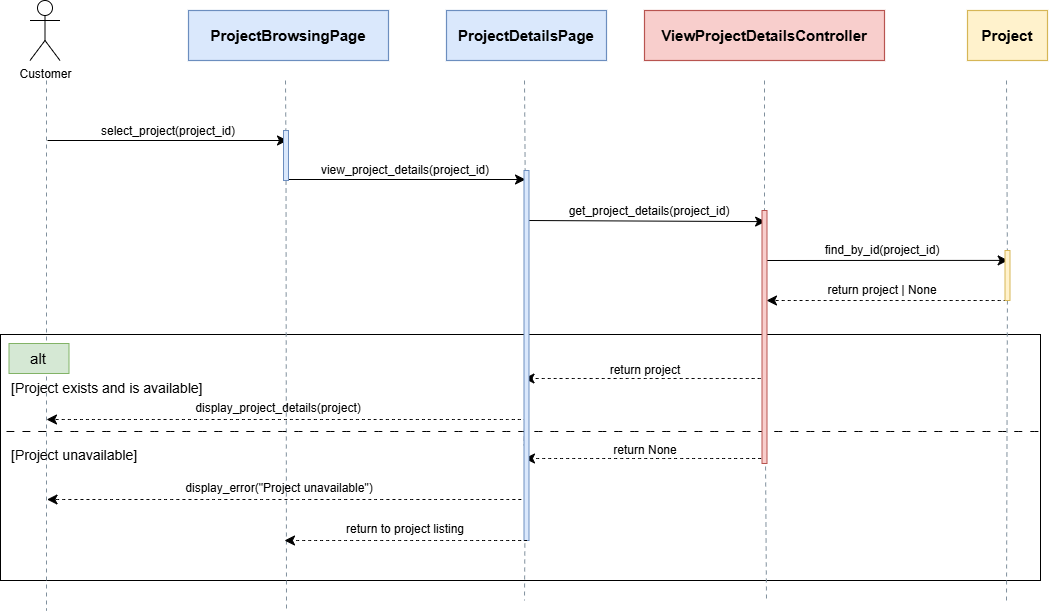

The diagram above was exported from draw.io. Its source (the exported page's mxGraphModel, read from the mxfile embedded in the PNG):
<mxGraphModel dx="881" dy="813" grid="1" gridSize="10" guides="1" tooltips="1" connect="1" arrows="1" fold="1" page="1" pageScale="1" pageWidth="1800" pageHeight="1000" math="0" shadow="0">
  <root>
    <mxCell id="0" />
    <mxCell id="1" parent="0" />
    <mxCell id="EkT5BEnP828QdKaYp5Zs-29" parent="1" style="rounded=0;whiteSpace=wrap;html=1;fillColor=none;" value="" vertex="1">
      <mxGeometry height="246" width="1040" x="194" y="394" as="geometry" />
    </mxCell>
    <mxCell id="5" edge="1" parent="1" style="endArrow=none;startArrow=none;dashed=1;dashPattern=4 4;strokeColor=#80909D;strokeWidth=1;" value="">
      <mxGeometry relative="1" as="geometry">
        <mxPoint x="240" y="140" as="sourcePoint" />
        <mxPoint x="240" y="670" as="targetPoint" />
      </mxGeometry>
    </mxCell>
    <mxCell id="7" edge="1" parent="1" source="7ooVO6h3ILvUPr0b0OXf-14" style="endArrow=none;startArrow=none;dashed=1;dashPattern=4 4;strokeColor=#80909D;strokeWidth=1;" value="">
      <mxGeometry relative="1" as="geometry">
        <mxPoint x="479" y="140" as="sourcePoint" />
        <mxPoint x="480" y="670" as="targetPoint" />
      </mxGeometry>
    </mxCell>
    <mxCell id="8" parent="1" style="rounded=0;whiteSpace=wrap;html=1;fillColor=#dae8fc;strokeColor=#6c8ebf;strokeWidth=1.2;fontSize=15;fontStyle=1;align=center;verticalAlign=middle;" value="ProjectBrowsingPage" vertex="1">
      <mxGeometry height="50" width="200" x="382" y="70" as="geometry" />
    </mxCell>
    <mxCell id="9" edge="1" parent="1" style="endArrow=none;startArrow=none;dashed=1;dashPattern=4 4;strokeColor=#80909D;strokeWidth=1;" value="">
      <mxGeometry relative="1" as="geometry">
        <mxPoint x="718.6111110000002" y="563" as="sourcePoint" />
        <mxPoint x="718" y="660" as="targetPoint" />
      </mxGeometry>
    </mxCell>
    <mxCell id="10" parent="1" style="rounded=0;whiteSpace=wrap;html=1;fillColor=#dae8fc;strokeColor=#6c8ebf;strokeWidth=1.2;fontSize=15;fontStyle=1;align=center;verticalAlign=middle;" value="ProjectDetailsPage" vertex="1">
      <mxGeometry height="50" width="160" x="640" y="70" as="geometry" />
    </mxCell>
    <mxCell id="11" edge="1" parent="1" style="endArrow=none;startArrow=none;dashed=1;dashPattern=4 4;strokeColor=#80909D;strokeWidth=1;" value="">
      <mxGeometry relative="1" as="geometry">
        <mxPoint x="958.0000000000002" y="374" as="sourcePoint" />
        <mxPoint x="960" y="660" as="targetPoint" />
      </mxGeometry>
    </mxCell>
    <mxCell id="12" parent="1" style="rounded=0;whiteSpace=wrap;html=1;fillColor=#f8cecc;strokeColor=#b85450;strokeWidth=1.2;fontSize=15;fontStyle=1;align=center;verticalAlign=middle;" value="ViewProjectDetailsController" vertex="1">
      <mxGeometry height="50" width="240" x="838" y="70" as="geometry" />
    </mxCell>
    <mxCell id="13" edge="1" parent="1" source="7ooVO6h3ILvUPr0b0OXf-22" style="endArrow=none;startArrow=none;dashed=1;dashPattern=4 4;strokeColor=#80909D;strokeWidth=1;" value="">
      <mxGeometry relative="1" as="geometry">
        <mxPoint x="1200" y="140" as="sourcePoint" />
        <mxPoint x="1200" y="660" as="targetPoint" />
      </mxGeometry>
    </mxCell>
    <mxCell id="14" parent="1" style="rounded=0;whiteSpace=wrap;html=1;fillColor=#fff2cc;strokeColor=#d6b656;strokeWidth=1.2;fontSize=15;fontStyle=1;align=center;verticalAlign=middle;" value="Project" vertex="1">
      <mxGeometry height="50" width="80" x="1161" y="70" as="geometry" />
    </mxCell>
    <mxCell id="2b66AKAIcW0CLFmSBAH5-59" parent="1" style="shape=umlActor;verticalLabelPosition=bottom;verticalAlign=top;html=1;outlineConnect=0;labelPerimeter=1;" value="Customer" vertex="1">
      <mxGeometry height="60" width="30" x="223.5" y="60" as="geometry" />
    </mxCell>
    <mxCell id="38VJHhaBm1qHHcLcZ8TE-14" edge="1" parent="1" style="endArrow=classic;html=1;rounded=0;fontSize=12;defaultLabelBackgroundColor=page;startSize=8;endSize=8;curved=1;" value="">
      <mxGeometry height="50" relative="1" width="50" as="geometry">
        <mxPoint x="241" y="200" as="sourcePoint" />
        <mxPoint x="481" y="200" as="targetPoint" />
      </mxGeometry>
    </mxCell>
    <mxCell id="38VJHhaBm1qHHcLcZ8TE-15" edge="1" parent="1" style="endArrow=classic;html=1;rounded=0;fontSize=12;defaultLabelBackgroundColor=page;startSize=8;endSize=8;curved=1;dashed=1;" value="">
      <mxGeometry height="50" relative="1" width="50" as="geometry">
        <mxPoint x="1200" y="360" as="sourcePoint" />
        <mxPoint x="960" y="360" as="targetPoint" />
      </mxGeometry>
    </mxCell>
    <mxCell id="38VJHhaBm1qHHcLcZ8TE-16" edge="1" parent="1" style="endArrow=classic;html=1;rounded=0;fontSize=12;defaultLabelBackgroundColor=page;startSize=8;endSize=8;curved=1;entryX=0.631;entryY=0.198;entryDx=0;entryDy=0;entryPerimeter=0;" target="7ooVO6h3ILvUPr0b0OXf-22" value="">
      <mxGeometry height="50" relative="1" width="50" as="geometry">
        <mxPoint x="958.5" y="320" as="sourcePoint" />
        <mxPoint x="1278.5" y="320" as="targetPoint" />
      </mxGeometry>
    </mxCell>
    <mxCell id="38VJHhaBm1qHHcLcZ8TE-17" edge="1" parent="1" style="endArrow=classic;html=1;rounded=0;fontSize=12;defaultLabelBackgroundColor=page;startSize=8;endSize=8;curved=1;entryX=0.722;entryY=0.044;entryDx=0;entryDy=0;entryPerimeter=0;" target="7ooVO6h3ILvUPr0b0OXf-23" value="">
      <mxGeometry height="50" relative="1" width="50" as="geometry">
        <mxPoint x="720.5" y="280" as="sourcePoint" />
        <mxPoint x="1040.5" y="280" as="targetPoint" />
      </mxGeometry>
    </mxCell>
    <mxCell id="38VJHhaBm1qHHcLcZ8TE-18" edge="1" parent="1" style="endArrow=classic;html=1;rounded=0;fontSize=12;defaultLabelBackgroundColor=page;startSize=8;endSize=8;curved=1;" value="">
      <mxGeometry height="50" relative="1" width="50" as="geometry">
        <mxPoint x="480" y="239" as="sourcePoint" />
        <mxPoint x="719" y="239" as="targetPoint" />
      </mxGeometry>
    </mxCell>
    <mxCell id="7ooVO6h3ILvUPr0b0OXf-15" edge="1" parent="1" style="endArrow=none;startArrow=none;dashed=1;dashPattern=4 4;strokeColor=#80909D;strokeWidth=1;" target="7ooVO6h3ILvUPr0b0OXf-14" value="">
      <mxGeometry relative="1" as="geometry">
        <mxPoint x="479" y="140" as="sourcePoint" />
        <mxPoint x="479" y="920" as="targetPoint" />
      </mxGeometry>
    </mxCell>
    <mxCell id="7ooVO6h3ILvUPr0b0OXf-14" parent="1" style="rounded=0;whiteSpace=wrap;html=1;fillColor=#dae8fc;strokeColor=#6c8ebf;" value="" vertex="1">
      <mxGeometry height="50" width="5" x="477" y="190" as="geometry" />
    </mxCell>
    <mxCell id="7ooVO6h3ILvUPr0b0OXf-26" parent="1" style="text;html=1;whiteSpace=wrap;strokeColor=none;fillColor=none;align=center;verticalAlign=middle;rounded=0;fontSize=12;" value="select_project(project_id)" vertex="1">
      <mxGeometry height="30" width="60" x="332" y="176" as="geometry" />
    </mxCell>
    <mxCell id="7ooVO6h3ILvUPr0b0OXf-28" edge="1" parent="1" style="endArrow=none;startArrow=none;dashed=1;dashPattern=4 4;strokeColor=#80909D;strokeWidth=1;" target="7ooVO6h3ILvUPr0b0OXf-24" value="">
      <mxGeometry relative="1" as="geometry">
        <mxPoint x="718" y="140" as="sourcePoint" />
        <mxPoint x="718" y="920" as="targetPoint" />
      </mxGeometry>
    </mxCell>
    <mxCell id="7ooVO6h3ILvUPr0b0OXf-30" parent="1" style="text;html=1;whiteSpace=wrap;strokeColor=none;fillColor=none;align=center;verticalAlign=middle;rounded=0;fontSize=12;" value="view_project_details(project_id)" vertex="1">
      <mxGeometry height="30" width="60" x="569" y="215" as="geometry" />
    </mxCell>
    <mxCell id="7ooVO6h3ILvUPr0b0OXf-31" edge="1" parent="1" style="endArrow=none;startArrow=none;dashed=1;dashPattern=4 4;strokeColor=#80909D;strokeWidth=1;" target="7ooVO6h3ILvUPr0b0OXf-23" value="">
      <mxGeometry relative="1" as="geometry">
        <mxPoint x="958" y="140" as="sourcePoint" />
        <mxPoint x="958" y="920" as="targetPoint" />
      </mxGeometry>
    </mxCell>
    <mxCell id="7ooVO6h3ILvUPr0b0OXf-32" parent="1" style="text;html=1;whiteSpace=wrap;strokeColor=none;fillColor=none;align=center;verticalAlign=middle;rounded=0;fontSize=12;" value="get_project_details(project_id)" vertex="1">
      <mxGeometry height="30" width="60" x="813" y="256" as="geometry" />
    </mxCell>
    <mxCell id="7ooVO6h3ILvUPr0b0OXf-34" edge="1" parent="1" style="endArrow=none;startArrow=none;dashed=1;dashPattern=4 4;strokeColor=#80909D;strokeWidth=1;" target="7ooVO6h3ILvUPr0b0OXf-22" value="">
      <mxGeometry relative="1" as="geometry">
        <mxPoint x="1200" y="140" as="sourcePoint" />
        <mxPoint x="1200" y="920" as="targetPoint" />
      </mxGeometry>
    </mxCell>
    <mxCell id="7ooVO6h3ILvUPr0b0OXf-22" parent="1" style="rounded=0;whiteSpace=wrap;html=1;fillColor=#fff2cc;strokeColor=#d6b656;" value="" vertex="1">
      <mxGeometry height="50" width="5" x="1198.5" y="310" as="geometry" />
    </mxCell>
    <mxCell id="7ooVO6h3ILvUPr0b0OXf-35" parent="1" style="text;html=1;whiteSpace=wrap;strokeColor=none;fillColor=none;align=center;verticalAlign=middle;rounded=0;fontSize=12;" value="find_by_id(project_id)" vertex="1">
      <mxGeometry height="30" width="60" x="1046" y="295" as="geometry" />
    </mxCell>
    <mxCell id="7ooVO6h3ILvUPr0b0OXf-41" edge="1" parent="1" style="endArrow=classic;html=1;rounded=0;fontSize=12;defaultLabelBackgroundColor=page;startSize=8;endSize=8;curved=1;dashed=1;" value="">
      <mxGeometry height="50" relative="1" width="50" as="geometry">
        <mxPoint x="720" y="479" as="sourcePoint" />
        <mxPoint x="240" y="479" as="targetPoint" />
      </mxGeometry>
    </mxCell>
    <mxCell id="EkT5BEnP828QdKaYp5Zs-15" parent="1" style="text;html=1;whiteSpace=wrap;strokeColor=none;fillColor=none;align=center;verticalAlign=middle;rounded=0;fontSize=12;" value="return project | None" vertex="1">
      <mxGeometry height="30" width="130" x="1011" y="335" as="geometry" />
    </mxCell>
    <mxCell id="EkT5BEnP828QdKaYp5Zs-16" parent="1" style="text;html=1;whiteSpace=wrap;strokeColor=none;fillColor=none;align=center;verticalAlign=middle;rounded=0;fontSize=16;" value="&lt;span style=&quot;font-size: 12px;&quot;&gt;return project&lt;/span&gt;" vertex="1">
      <mxGeometry height="30" width="80" x="799" y="413" as="geometry" />
    </mxCell>
    <mxCell id="EkT5BEnP828QdKaYp5Zs-18" parent="1" style="text;html=1;whiteSpace=wrap;strokeColor=none;fillColor=none;align=center;verticalAlign=middle;rounded=0;fontSize=12;" value="display_project_details(project)" vertex="1">
      <mxGeometry height="30" width="60" x="442" y="453" as="geometry" />
    </mxCell>
    <mxCell id="EkT5BEnP828QdKaYp5Zs-19" edge="1" parent="1" source="7ooVO6h3ILvUPr0b0OXf-23" style="endArrow=none;startArrow=none;dashed=1;dashPattern=4 4;strokeColor=#80909D;strokeWidth=1;" value="">
      <mxGeometry relative="1" as="geometry">
        <mxPoint x="958" y="290" as="sourcePoint" />
        <mxPoint x="958.0000000000002" y="354" as="targetPoint" />
      </mxGeometry>
    </mxCell>
    <mxCell id="EkT5BEnP828QdKaYp5Zs-20" edge="1" parent="1" style="endArrow=classic;html=1;rounded=0;fontSize=12;defaultLabelBackgroundColor=page;startSize=8;endSize=8;curved=1;dashed=1;entryX=0;entryY=0.25;entryDx=0;entryDy=0;" value="">
      <mxGeometry height="50" relative="1" width="50" as="geometry">
        <mxPoint x="960" y="438" as="sourcePoint" />
        <mxPoint x="717.5" y="438.0000000000001" as="targetPoint" />
      </mxGeometry>
    </mxCell>
    <mxCell id="EkT5BEnP828QdKaYp5Zs-21" edge="1" parent="1" style="endArrow=classic;html=1;rounded=0;fontSize=12;defaultLabelBackgroundColor=page;startSize=8;endSize=8;curved=1;dashed=1;" value="">
      <mxGeometry height="50" relative="1" width="50" as="geometry">
        <mxPoint x="720.5" y="559" as="sourcePoint" />
        <mxPoint x="240.5" y="559" as="targetPoint" />
      </mxGeometry>
    </mxCell>
    <mxCell id="EkT5BEnP828QdKaYp5Zs-22" parent="1" style="text;html=1;whiteSpace=wrap;strokeColor=none;fillColor=none;align=center;verticalAlign=middle;rounded=0;fontSize=16;" value="&lt;span style=&quot;font-size: 12px;&quot;&gt;return None&lt;/span&gt;" vertex="1">
      <mxGeometry height="30" width="80" x="799.5" y="493" as="geometry" />
    </mxCell>
    <mxCell id="EkT5BEnP828QdKaYp5Zs-23" parent="1" style="text;html=1;whiteSpace=wrap;strokeColor=none;fillColor=none;align=center;verticalAlign=middle;rounded=0;fontSize=12;" value="display_error(&quot;Project unavailable&quot;)" vertex="1">
      <mxGeometry height="30" width="207.5" x="369.25" y="533" as="geometry" />
    </mxCell>
    <mxCell id="EkT5BEnP828QdKaYp5Zs-24" edge="1" parent="1" style="endArrow=classic;html=1;rounded=0;fontSize=12;defaultLabelBackgroundColor=page;startSize=8;endSize=8;curved=1;dashed=1;entryX=0;entryY=0.25;entryDx=0;entryDy=0;" value="">
      <mxGeometry height="50" relative="1" width="50" as="geometry">
        <mxPoint x="960.5" y="518" as="sourcePoint" />
        <mxPoint x="718" y="518.0000000000001" as="targetPoint" />
      </mxGeometry>
    </mxCell>
    <mxCell id="EkT5BEnP828QdKaYp5Zs-26" edge="1" parent="1" style="endArrow=none;startArrow=none;dashed=1;dashPattern=4 4;strokeColor=#80909D;strokeWidth=1;" target="7ooVO6h3ILvUPr0b0OXf-24" value="">
      <mxGeometry relative="1" as="geometry">
        <mxPoint x="719.0815450643777" y="448" as="sourcePoint" />
        <mxPoint x="718" y="574" as="targetPoint" />
      </mxGeometry>
    </mxCell>
    <mxCell id="EkT5BEnP828QdKaYp5Zs-28" edge="1" parent="1" source="7ooVO6h3ILvUPr0b0OXf-24" style="endArrow=none;startArrow=none;dashed=1;dashPattern=4 4;strokeColor=#80909D;strokeWidth=1;" value="">
      <mxGeometry relative="1" as="geometry">
        <mxPoint x="719" y="483" as="sourcePoint" />
        <mxPoint x="720" y="513" as="targetPoint" />
      </mxGeometry>
    </mxCell>
    <mxCell id="EkT5BEnP828QdKaYp5Zs-30" parent="1" style="text;html=1;whiteSpace=wrap;strokeColor=#82b366;fillColor=#d5e8d4;align=center;verticalAlign=middle;rounded=0;fontSize=15;" value="alt" vertex="1">
      <mxGeometry height="30" width="60" x="202.5" y="403" as="geometry" />
    </mxCell>
    <mxCell id="EkT5BEnP828QdKaYp5Zs-31" edge="1" parent="1" style="endArrow=none;dashed=1;html=1;rounded=0;fontSize=12;defaultLabelBackgroundColor=page;startSize=8;endSize=8;curved=1;exitX=0;exitY=0.5;exitDx=0;exitDy=0;entryX=1;entryY=0.5;entryDx=0;entryDy=0;dashPattern=8 8;" value="">
      <mxGeometry height="50" relative="1" width="50" as="geometry">
        <mxPoint x="200" y="491" as="sourcePoint" />
        <mxPoint x="1240" y="491" as="targetPoint" />
      </mxGeometry>
    </mxCell>
    <mxCell id="EkT5BEnP828QdKaYp5Zs-32" parent="1" style="text;html=1;whiteSpace=wrap;strokeColor=none;fillColor=none;align=left;verticalAlign=middle;rounded=0;fontSize=14;" value="[Project exists and is available]" vertex="1">
      <mxGeometry height="30" width="207.5" x="202.5" y="433" as="geometry" />
    </mxCell>
    <mxCell id="EkT5BEnP828QdKaYp5Zs-33" parent="1" style="text;html=1;whiteSpace=wrap;strokeColor=none;fillColor=none;align=left;verticalAlign=middle;rounded=0;fontSize=14;" value="[Project unavailable]" vertex="1">
      <mxGeometry height="30" width="130" x="202.5" y="500" as="geometry" />
    </mxCell>
    <mxCell id="7ooVO6h3ILvUPr0b0OXf-23" parent="1" style="rounded=0;whiteSpace=wrap;html=1;fillColor=#f8cecc;strokeColor=#b85450;" value="" vertex="1">
      <mxGeometry height="253" width="5" x="955.5" y="270" as="geometry" />
    </mxCell>
    <mxCell id="7ooVO6h3ILvUPr0b0OXf-24" parent="1" style="rounded=0;whiteSpace=wrap;html=1;fillColor=#dae8fc;strokeColor=#6c8ebf;" value="" vertex="1">
      <mxGeometry height="370" width="5" x="717.5" y="230" as="geometry" />
    </mxCell>
    <mxCell id="XgHGE0ssIQTjgh86gu88-14" edge="1" parent="1" style="endArrow=classic;html=1;rounded=0;fontSize=12;defaultLabelBackgroundColor=page;startSize=8;endSize=8;curved=1;dashed=1;entryX=0;entryY=0.25;entryDx=0;entryDy=0;" value="">
      <mxGeometry height="50" relative="1" width="50" as="geometry">
        <mxPoint x="720.5" y="600" as="sourcePoint" />
        <mxPoint x="478" y="600.0000000000001" as="targetPoint" />
      </mxGeometry>
    </mxCell>
    <mxCell id="XgHGE0ssIQTjgh86gu88-15" parent="1" style="text;html=1;whiteSpace=wrap;strokeColor=none;fillColor=none;align=center;verticalAlign=middle;rounded=0;fontSize=12;" value="return to project listing" vertex="1">
      <mxGeometry height="30" width="130" x="534" y="574" as="geometry" />
    </mxCell>
  </root>
</mxGraphModel>